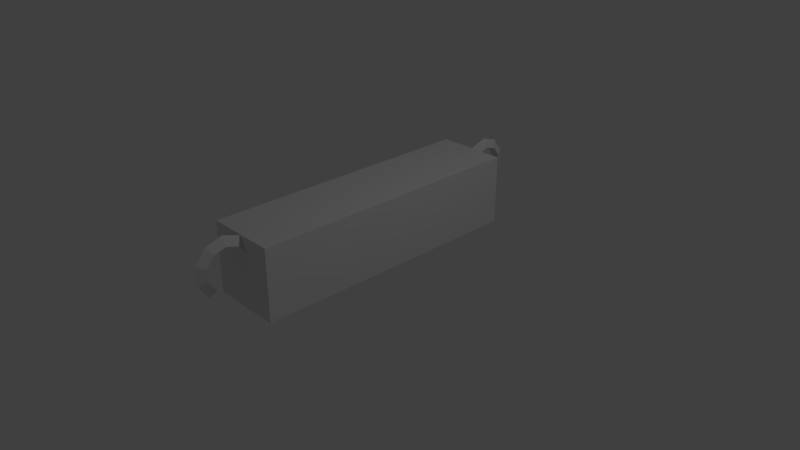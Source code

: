 # Source: yuka.blend  (saved by Blender 2.78.0; exported with 4.5.12 LTS)
import bpy
from mathutils import Matrix  # noqa: F401  (used for matrix-valued properties, if any)

bpy.ops.wm.read_factory_settings(use_empty=True)
scene = bpy.context.scene
scene.name = 'Scene'

# ---- collections
col_collection_1 = bpy.data.collections.new('Collection 1'); scene.collection.children.link(col_collection_1)

# ---- materials (node trees are filled in below, after node groups)
mat_floor = bpy.data.materials.new('floor')
mat_floor.alpha_threshold = 0.0
mat_floor.use_transparent_shadow = False
mat_floor.roughness = 0.5

# ---- material node trees

# ---- world
world_world = bpy.data.worlds.new('World'); scene.world = world_world
world_world.color = (0.05088, 0.05088, 0.05088)
world_world.use_sun_shadow = False
world_world.sun_shadow_jitter_overblur = 0.0
world_world.cycles.sampling_method = 'MANUAL'

# ---- cameras
cam_camera = bpy.data.cameras.new('Camera')
cam_camera.clip_end = 100.0
cam_camera.lens = 35.0
cam_camera.sensor_width = 32.0
cam_camera.sensor_height = 18.0
cam_camera.ortho_scale = 7.314
cam_camera.dof.focus_distance = 0.0
cam_camera.dof.aperture_fstop = 128.0

# ---- lights
light_lamp = bpy.data.lights.new('Lamp', 'POINT')
light_lamp.transmission_factor = 0.0
light_lamp.cutoff_distance = 30.0
light_lamp.energy = 100.0
light_lamp.shadow_buffer_clip_start = 1.001
light_lamp.shadow_soft_size = 0.1
light_lamp.shadow_maximum_resolution = 0.006
light_lamp.use_absolute_resolution = True

# ---- meshes
me_cube = bpy.data.meshes.new('Cube')
me_cube.from_pydata([(-4.543e-08, -3.704, 1.571), (0.1412, -3.936, 1.495), (-0.1412, -3.936, 1.495), (-4.543e-08, -4.0, 1.979), (0.1412, -4.144, 1.781), (-0.1412, -4.144, 1.781), (-4.543e-08, -4.479, 2.134), (0.1412, -4.479, 1.89), (-0.1412, -4.479, 1.89), (-4.543e-08, -4.958, 1.979), (0.1412, -4.815, 1.781), (-0.1412, -4.815, 1.781), (-4.543e-08, -5.255, 1.571), (0.1412, -5.022, 1.495), (-0.1412, -5.022, 1.495), (-6.381e-08, -5.255, 1.067), (0.1412, -5.022, 1.143), (-0.1412, -5.022, 1.143), (-1.189e-07, -4.958, 0.6595), (0.1412, -4.815, 0.8574), (-0.1412, -4.815, 0.8574), (1.0, 4.0, 0.0), (1.0, -4.0, 0.0), (-1.0, -4.0, 0.0), (-1.0, 4.0, 0.0), (1.0, 4.0, 2.0), (1.0, -4.0, 2.0), (-1.0, -4.0, 2.0), (-1.0, 4.0, 2.0), (3.917e-08, 3.748, 1.595), (-0.1412, 3.98, 1.519), (0.1412, 3.98, 1.519), (1.328e-08, 4.044, 2.002), (-0.1412, 4.188, 1.804), (0.1412, 4.188, 1.804), (-2.861e-08, 4.523, 2.158), (-0.1412, 4.523, 1.913), (0.1412, 4.523, 1.913), (-7.05e-08, 5.002, 2.002), (-0.1412, 4.858, 1.804), (0.1412, 4.858, 1.804), (-9.639e-08, 5.298, 1.595), (-0.1412, 5.066, 1.519), (0.1412, 5.066, 1.519), (-7.801e-08, 5.298, 1.091), (-0.1412, 5.066, 1.166), (0.1412, 5.066, 1.166), (3.023e-09, 5.002, 0.6832), (-0.1412, 4.858, 0.8811), (0.1412, 4.858, 0.8811)], [], [(3, 1, 0), (1, 5, 2), (2, 3, 0), (6, 4, 3), (7, 5, 4), (5, 6, 3), (6, 10, 7), (10, 8, 7), (11, 6, 8), (9, 13, 10), (13, 11, 10), (14, 9, 11), (15, 13, 12), (16, 14, 13), (17, 12, 14), (15, 19, 16), (16, 20, 17), (20, 15, 17), (22, 24, 21), (25, 27, 26), (25, 22, 21), (26, 23, 22), (27, 24, 23), (21, 28, 25), (32, 30, 29), (33, 31, 30), (34, 29, 31), (35, 33, 32), (36, 34, 33), (34, 35, 32), (35, 39, 36), (36, 40, 37), (40, 35, 37), (38, 42, 39), (42, 40, 39), (43, 38, 40), (41, 45, 42), (45, 43, 42), (46, 41, 43), (44, 48, 45), (48, 46, 45), (49, 44, 46), (3, 4, 1), (1, 4, 5), (2, 5, 3), (6, 7, 4), (7, 8, 5), (5, 8, 6), (6, 9, 10), (10, 11, 8), (11, 9, 6), (9, 12, 13), (13, 14, 11), (14, 12, 9), (15, 16, 13), (16, 17, 14), (17, 15, 12), (15, 18, 19), (16, 19, 20), (20, 18, 15), (22, 23, 24), (25, 28, 27), (25, 26, 22), (26, 27, 23), (27, 28, 24), (21, 24, 28), (32, 33, 30), (33, 34, 31), (34, 32, 29), (35, 36, 33), (36, 37, 34), (34, 37, 35), (35, 38, 39), (36, 39, 40), (40, 38, 35), (38, 41, 42), (42, 43, 40), (43, 41, 38), (41, 44, 45), (45, 46, 43), (46, 44, 41), (44, 47, 48), (48, 49, 46), (49, 47, 44)])
_uv = me_cube.uv_layers.new(name='UVマップ')
_uv.uv.foreach_set('vector', [0.09948, 0.9256, 0.04697, 0.9703, 0.03141, 0.9251, 0.0546, 0.8403, 0.1015, 0.889, 0.0482, 0.8805, 0.0482, 0.8805, 0.09948, 0.9256, 0.03141, 0.9251, 0.1505, 0.9261, 0.1019, 0.962, 0.09948, 0.9256, 0.1548, 0.8537, 0.1015, 0.889, 0.1063, 0.8481, 0.1015, 0.889, 0.1505, 0.9261, 0.09948, 0.9256, 0.1505, 0.9261, 0.1963, 0.9648, 0.1495, 0.9578, 0.2022, 0.8534, 0.1519, 0.8945, 0.1548, 0.8537, 0.2019, 0.8937, 0.1505, 0.9261, 0.1519, 0.8945, 0.2, 0.9289, 0.2513, 0.9747, 0.1963, 0.9648, 0.2544, 0.8504, 0.2019, 0.8937, 0.2022, 0.8534, 0.2552, 0.8933, 0.2, 0.9289, 0.2019, 0.8937, 0.3126, 0.9356, 0.2513, 0.9747, 0.2538, 0.9314, 0.3102, 0.8464, 0.2552, 0.8933, 0.2544, 0.8504, 0.3128, 0.8918, 0.2538, 0.9314, 0.2552, 0.8933, 0.3126, 0.9356, 0.3687, 0.9867, 0.3091, 0.9745, 0.3102, 0.8464, 0.3736, 0.8872, 0.3128, 0.8918, 0.3736, 0.8872, 0.3126, 0.9356, 0.3128, 0.8918, 0.0, 0.0, 1.0, 0.0, 1.0, 1.0, 0.0, 0.0, 1.0, 0.0, 1.0, 1.0, 0.0, 0.0, 1.0, 0.0, 1.0, 1.0, 0.0, 0.0, 1.0, 0.0, 1.0, 1.0, 0.0, 0.0, 1.0, 0.0, 1.0, 1.0, 0.0, 0.0, 1.0, 0.0, 1.0, 1.0, 0.09671, 0.6986, 0.04052, 0.7363, 0.03034, 0.69, 0.09439, 0.7355, 0.04106, 0.7766, 0.04052, 0.7363, 0.1021, 0.6608, 0.03034, 0.69, 0.04909, 0.6512, 0.1484, 0.7031, 0.09439, 0.7355, 0.09671, 0.6986, 0.1459, 0.7353, 0.09283, 0.7764, 0.09439, 0.7355, 0.1021, 0.6608, 0.1484, 0.7031, 0.09671, 0.6986, 0.1484, 0.7031, 0.1976, 0.7436, 0.1459, 0.7353, 0.1459, 0.7353, 0.1917, 0.7853, 0.1422, 0.7779, 0.1999, 0.6686, 0.1484, 0.7031, 0.1509, 0.6703, 0.1998, 0.7059, 0.255, 0.7504, 0.1976, 0.7436, 0.255, 0.7504, 0.1917, 0.7853, 0.1976, 0.7436, 0.257, 0.6644, 0.1998, 0.7059, 0.1999, 0.6686, 0.2575, 0.7078, 0.32, 0.76, 0.255, 0.7504, 0.32, 0.76, 0.2457, 0.7969, 0.255, 0.7504, 0.3235, 0.6593, 0.2575, 0.7078, 0.257, 0.6644, 0.325, 0.7101, 0.3919, 0.7752, 0.32, 0.76, 0.3919, 0.7752, 0.3077, 0.8125, 0.32, 0.76, 0.4003, 0.6512, 0.325, 0.7101, 0.3235, 0.6593, 0.09948, 0.9256, 0.1019, 0.962, 0.04697, 0.9703, 0.0546, 0.8403, 0.1063, 0.8481, 0.1015, 0.889, 0.0482, 0.8805, 0.1015, 0.889, 0.09948, 0.9256, 0.1505, 0.9261, 0.1495, 0.9578, 0.1019, 0.962, 0.1548, 0.8537, 0.1519, 0.8945, 0.1015, 0.889, 0.1015, 0.889, 0.1519, 0.8945, 0.1505, 0.9261, 0.1505, 0.9261, 0.2, 0.9289, 0.1963, 0.9648, 0.2022, 0.8534, 0.2019, 0.8937, 0.1519, 0.8945, 0.2019, 0.8937, 0.2, 0.9289, 0.1505, 0.9261, 0.2, 0.9289, 0.2538, 0.9314, 0.2513, 0.9747, 0.2544, 0.8504, 0.2552, 0.8933, 0.2019, 0.8937, 0.2552, 0.8933, 0.2538, 0.9314, 0.2, 0.9289, 0.3126, 0.9356, 0.3091, 0.9745, 0.2513, 0.9747, 0.3102, 0.8464, 0.3128, 0.8918, 0.2552, 0.8933, 0.3128, 0.8918, 0.3126, 0.9356, 0.2538, 0.9314, 0.3126, 0.9356, 0.3888, 0.9382, 0.3687, 0.9867, 0.3102, 0.8464, 0.3687, 0.8403, 0.3736, 0.8872, 0.3736, 0.8872, 0.3888, 0.9382, 0.3126, 0.9356, 0.0, 0.0, 1.0, 0.0, 1.0, 1.0, 0.0, 0.0, 1.0, 0.0, 1.0, 1.0, 0.0, 0.0, 1.0, 0.0, 1.0, 1.0, 0.0, 0.0, 1.0, 0.0, 1.0, 1.0, 0.0, 0.0, 1.0, 0.0, 1.0, 1.0, 0.0, 0.0, 1.0, 0.0, 1.0, 1.0, 0.09671, 0.6986, 0.09439, 0.7355, 0.04052, 0.7363, 0.09439, 0.7355, 0.09283, 0.7764, 0.04106, 0.7766, 0.1021, 0.6608, 0.09671, 0.6986, 0.03034, 0.69, 0.1484, 0.7031, 0.1459, 0.7353, 0.09439, 0.7355, 0.1459, 0.7353, 0.1422, 0.7779, 0.09283, 0.7764, 0.1021, 0.6608, 0.1509, 0.6703, 0.1484, 0.7031, 0.1484, 0.7031, 0.1998, 0.7059, 0.1976, 0.7436, 0.1459, 0.7353, 0.1976, 0.7436, 0.1917, 0.7853, 0.1999, 0.6686, 0.1998, 0.7059, 0.1484, 0.7031, 0.1998, 0.7059, 0.2575, 0.7078, 0.255, 0.7504, 0.255, 0.7504, 0.2457, 0.7969, 0.1917, 0.7853, 0.257, 0.6644, 0.2575, 0.7078, 0.1998, 0.7059, 0.2575, 0.7078, 0.325, 0.7101, 0.32, 0.76, 0.32, 0.76, 0.3077, 0.8125, 0.2457, 0.7969, 0.3235, 0.6593, 0.325, 0.7101, 0.2575, 0.7078, 0.325, 0.7101, 0.4186, 0.7152, 0.3919, 0.7752, 0.3919, 0.7752, 0.3772, 0.8309, 0.3077, 0.8125, 0.4003, 0.6512, 0.4186, 0.7152, 0.325, 0.7101])
me_cube.materials.append(mat_floor)
me_cube.use_remesh_preserve_volume = False
me_cube.use_remesh_preserve_attributes = False
me_cube.use_mirror_vertex_groups = False
me_cube.update()

# ---- objects
ob_floor = bpy.data.objects.new('floor', me_cube)
ob_lamp = bpy.data.objects.new('Lamp', light_lamp)
ob_camera = bpy.data.objects.new('Camera', cam_camera)

# ---- transforms, parenting, visibility, modifiers, constraints
ob_floor.location = (0.0, 0.0, 0.0)
ob_floor.scale = (0.4728, 0.4728, 0.4728)
ob_floor.lock_rotations_4d = False
ob_floor.empty_display_type = 'ARROWS'
ob_floor.lineart.crease_threshold = 0.0
ob_lamp.location = (4.076, 1.005, 5.904)
ob_lamp.rotation_euler = (0.6503, 0.05522, 1.866)
ob_lamp.lock_rotations_4d = False
ob_lamp.empty_display_type = 'ARROWS'
ob_lamp.color = (0.0, 0.0, 0.0, 0.0)
ob_lamp.lineart.crease_threshold = 0.0
ob_camera.location = (7.481, -6.508, 5.344)
ob_camera.rotation_euler = (1.109, 0.0, 0.8149)
ob_camera.lock_rotations_4d = False
ob_camera.empty_display_type = 'ARROWS'
ob_camera.color = (0.0, 0.0, 0.0, 0.0)
ob_camera.display_type = 'WIRE'
ob_camera.lineart.crease_threshold = 0.0

# ---- collection membership
col_collection_1.objects.link(ob_floor)
col_collection_1.objects.link(ob_lamp)
col_collection_1.objects.link(ob_camera)

# ---- scene / render settings (as saved in the file)
scene.camera = ob_camera
scene.frame_start = 1; scene.frame_end = 250; scene.frame_set(1)
scene.render.engine = 'BLENDER_EEVEE_NEXT'
scene.render.resolution_percentage = 50
scene.render.dither_intensity = 0.0
scene.cycles.use_denoising = False
scene.cycles.samples = 128
scene.cycles.sampling_pattern = 'TABULATED_SOBOL'
scene.cycles.light_sampling_threshold = 0.0
scene.cycles.use_adaptive_sampling = False
scene.cycles.use_light_tree = False
scene.cycles.blur_glossy = 0.0
scene.cycles.sample_clamp_indirect = 0.0
scene.view_settings.view_transform = 'Standard'
bpy.context.view_layer.update()
